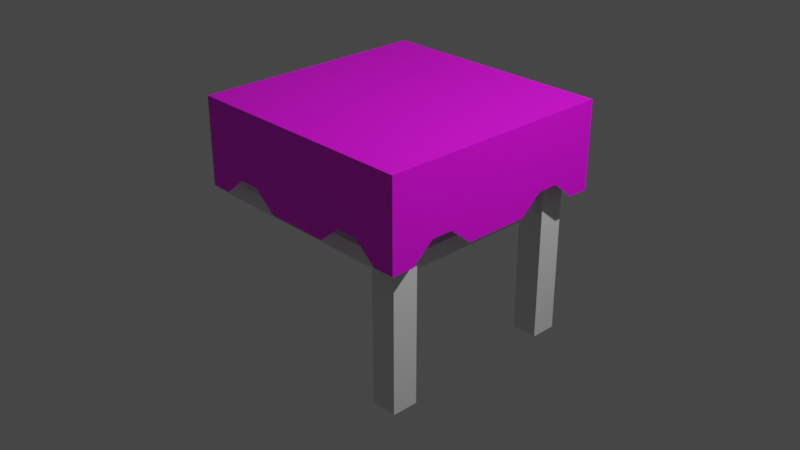 # Source: multidecor_kitchen_modern_wooden_table_1.blend  (saved by Blender 2.90.7; exported with 4.5.12 LTS)
import bpy
from mathutils import Matrix  # noqa: F401  (used for matrix-valued properties, if any)

bpy.ops.wm.read_factory_settings(use_empty=True)
scene = bpy.context.scene
scene.name = 'Scene'

# ---- collections
col_collection = bpy.data.collections.new('Collection'); scene.collection.children.link(col_collection)

# ---- images (referenced by path relative to the original .blend; pixels are not part of the script)
import os
ASSET_DIR = os.environ.get("B2B_ASSET_DIR", "")  # directory of the original .blend (textures are referenced by path, not embedded)
HERE = os.path.dirname(os.path.abspath(__file__))  # packed textures are extracted next to this script under _unpacked/

def load_image(name, relpath, width, height, colorspace="sRGB"):
    """Load a texture the original file referenced (path relative to the .blend, or extracted next to this script)."""
    p = next((c for c in (os.path.join(HERE, relpath), os.path.join(ASSET_DIR, relpath)) if relpath and os.path.exists(c)), "")
    if p:
        img = bpy.data.images.load(p, check_existing=True)
        img.name = name
    else:  # same state as the original file: an image datablock whose file is absent (Cycles renders it pink)
        img = bpy.data.images.new(name, width, height)
        img.source = "FILE"
        img.filepath = "//" + (relpath or name)
    img.colorspace_settings.name = colorspace
    return img
img_multidecor_wool_material_png = load_image('multidecor_wool_material.png', 'multidecor_wool_material.png', 1024, 1024, 'sRGB')

# ---- materials (node trees are filled in below, after node groups)
mat_default_obj = bpy.data.materials.new('Default OBJ')
mat_default_obj.use_transparent_shadow = False
mat_material_001 = bpy.data.materials.new('Material.001')
mat_material_001.use_transparent_shadow = False

# ---- material node trees
mat_default_obj.use_nodes = True; mat_default_obj.node_tree.nodes.clear()
_N = mat_default_obj.node_tree.nodes; _L = mat_default_obj.node_tree.links
n0 = _N.new('ShaderNodeBsdfPrincipled'); n0.name = 'Principled BSDF'; n0.location = (10, 300)
n0.distribution = 'GGX'
n0.subsurface_method = 'BURLEY'
n0.inputs[3].default_value = 1.45
n0.inputs[27].default_value = (0.0, 0.0, 0.0, 1.0)
n0.inputs[28].default_value = 1.0
n1 = _N.new('ShaderNodeOutputMaterial'); n1.name = 'Material Output'; n1.location = (300, 300)
_L.new(n0.outputs[0], n1.inputs[0])
n1.is_active_output = True
mat_material_001.use_nodes = True; mat_material_001.node_tree.nodes.clear()
_N = mat_material_001.node_tree.nodes; _L = mat_material_001.node_tree.links
n0 = _N.new('ShaderNodeBsdfPrincipled'); n0.name = 'Principled BSDF'; n0.location = (10, 300)
n0.distribution = 'GGX'
n0.subsurface_method = 'BURLEY'
n0.inputs[3].default_value = 1.45
n0.inputs[27].default_value = (0.0, 0.0, 0.0, 1.0)
n0.inputs[28].default_value = 1.0
n1 = _N.new('ShaderNodeOutputMaterial'); n1.name = 'Material Output'; n1.location = (300, 300)
n2 = _N.new('ShaderNodeTexImage'); n2.name = 'Image Texture'; n2.location = (-280, 280)
n2.image = img_multidecor_wool_material_png
n2.interpolation = 'Closest'
_L.new(n0.outputs[0], n1.inputs[0])
_L.new(n2.outputs[0], n0.inputs[0])
n1.is_active_output = True

# ---- world
world_world = bpy.data.worlds.new('World'); scene.world = world_world
world_world.use_nodes = True; world_world.node_tree.nodes.clear()
_N = world_world.node_tree.nodes; _L = world_world.node_tree.links
n0 = _N.new('ShaderNodeOutputWorld'); n0.name = 'World Output'; n0.location = (300, 300)
n1 = _N.new('ShaderNodeBackground'); n1.name = 'Background'; n1.location = (10, 300)
n1.inputs[0].default_value = (0.05088, 0.05088, 0.05088, 1.0)
_L.new(n1.outputs[0], n0.inputs[0])
n0.is_active_output = True
world_world.color = (0.05088, 0.05088, 0.05088)
world_world.use_sun_shadow = False
world_world.sun_shadow_jitter_overblur = 0.0

# ---- cameras
cam_camera = bpy.data.cameras.new('Camera')
cam_camera.clip_end = 100.0
cam_camera.ortho_scale = 7.314

# ---- lights
light_light = bpy.data.lights.new('Light', 'POINT')
light_light.transmission_factor = 0.0
light_light.energy = 1000.0
light_light.shadow_soft_size = 0.1
light_light.shadow_maximum_resolution = 0.006
light_light.use_absolute_resolution = True

# ---- meshes
me_cube_001 = bpy.data.meshes.new('Cube.001')
me_cube_001.from_pydata([(-1.258, -1.258, 1.249), (1.258, -1.258, 1.249), (1.258, 1.258, 1.249), (-1.258, 1.258, 1.249), (-1.258, 1.258, 0.9606), (1.258, 1.258, 0.9606), (1.258, -1.258, 0.9606), (-1.258, -1.258, 0.9606), (0.8576, -0.8576, -1.249), (0.8576, -0.8576, 0.9606), (1.143, -0.8576, 0.9606), (1.143, -0.8576, -1.249), (1.143, -1.143, 0.9606), (1.143, -1.143, -1.249), (0.8576, -1.143, 0.9606), (0.8576, -1.143, -1.249), (0.8576, 0.8576, -1.249), (0.8576, 0.8576, 0.9606), (0.8576, 1.143, 0.9606), (0.8576, 1.143, -1.249), (1.143, 1.143, 0.9606), (1.143, 1.143, -1.249), (1.143, 0.8576, 0.9606), (1.143, 0.8576, -1.249), (0.8576, -1.083, 0.1515), (0.8576, -1.083, 0.3172), (-1.558, -1.083, 0.3172), (-1.558, -1.083, 0.1515), (-1.558, -0.9185, 0.1515), (-1.558, -0.9185, 0.3172), (0.8576, -0.9185, 0.3172), (0.8576, -0.9185, 0.1515), (1.083, 0.8576, 0.1515), (1.083, 0.8576, 0.3172), (1.083, -0.8576, 0.3172), (1.083, -0.8576, 0.1515), (0.9185, -0.8576, 0.1515), (0.9185, -0.8576, 0.3172), (0.9185, 0.8576, 0.3172), (0.9185, 0.8576, 0.1515), (-1.558, 1.083, 0.1515), (-1.558, 1.083, 0.3172), (0.8576, 1.083, 0.3172), (0.8576, 1.083, 0.1515), (0.8576, 0.9185, 0.1515), (0.8576, 0.9185, 0.3172), (-1.558, 0.9185, 0.3172), (-1.558, 0.9185, 0.1515), (-1.308, -1.308, 1.299), (1.308, -1.308, 1.299), (1.308, 1.308, 1.299), (-1.308, 1.308, 1.299), (-1.308, 1.308, 0.3494), (1.308, 1.308, 0.3494), (-1.07, -1.308, 1.299), (-0.8322, -1.308, 1.299), (-0.5945, -1.308, 1.299), (-0.3567, -1.308, 1.299), (-0.1189, -1.308, 1.299), (0.1189, -1.308, 1.299), (0.3567, -1.308, 1.299), (0.5945, -1.308, 1.299), (0.8322, -1.308, 1.299), (1.07, -1.308, 1.299), (1.07, 1.308, 1.299), (0.8322, 1.308, 1.299), (0.5945, 1.308, 1.299), (0.3567, 1.308, 1.299), (0.1189, 1.308, 1.299), (-0.1189, 1.308, 1.299), (-0.3567, 1.308, 1.299), (-0.5945, 1.308, 1.299), (-0.8322, 1.308, 1.299), (-1.07, 1.308, 1.299), (1.07, 1.308, 0.3494), (0.8322, 1.308, 0.5494), (0.5945, 1.308, 0.5494), (0.3567, 1.308, 0.3494), (0.1189, 1.308, 0.3494), (-0.1189, 1.308, 0.3494), (-0.3567, 1.308, 0.3494), (-0.5945, 1.308, 0.5494), (-0.8322, 1.308, 0.5494), (-1.07, 1.308, 0.3494), (1.308, 1.07, 1.299), (-1.308, -1.308, 0.3494), (1.308, 0.8322, 1.299), (1.308, -1.308, 0.3494), (1.308, 0.5945, 1.299), (1.308, 0.3567, 1.299), (1.308, 0.1189, 1.299), (1.308, -0.1189, 1.299), (1.308, -0.3567, 1.299), (1.308, -0.5945, 1.299), (1.308, -0.8322, 1.299), (1.308, -1.07, 1.299), (-1.07, -1.308, 0.3494), (-0.8322, -1.308, 0.5494), (-0.5945, -1.308, 0.5494), (-0.3567, -1.308, 0.3494), (-0.1189, -1.308, 0.3494), (0.1189, -1.308, 0.3494), (0.3567, -1.308, 0.3494), (0.5945, -1.308, 0.5494), (0.8322, -1.308, 0.5494), (1.07, -1.308, 0.3494), (1.308, -1.07, 0.3494), (1.308, -0.8322, 0.5494), (1.308, -0.5945, 0.5494), (1.308, -0.3567, 0.3494), (1.308, -0.1189, 0.3494), (1.308, 0.1189, 0.3494), (1.308, 0.3567, 0.3494), (1.308, 0.5945, 0.5494), (1.308, 0.8322, 0.5494), (1.308, 1.07, 0.3494)], [], [(0, 1, 2, 3), (4, 3, 2, 5), (5, 2, 1, 6), (6, 7, 4, 5), (7, 0, 3, 4), (6, 1, 0, 7), (8, 9, 10, 11), (11, 10, 12, 13), (13, 12, 14, 15), (15, 14, 9, 8), (11, 13, 15, 8), (16, 17, 18, 19), (19, 18, 20, 21), (21, 20, 22, 23), (23, 22, 17, 16), (19, 21, 23, 16), (24, 25, 26, 27), (28, 29, 30, 31), (24, 27, 28, 31), (26, 25, 30, 29), (32, 33, 34, 35), (36, 37, 38, 39), (32, 35, 36, 39), (34, 33, 38, 37), (40, 41, 42, 43), (44, 45, 46, 47), (40, 43, 44, 47), (42, 41, 46, 45), (27, 26, 29, 28), (40, 47, 46, 41), (63, 49, 50, 64), (83, 52, 51, 73), (53, 74, 64, 50), (74, 75, 65, 64), (75, 76, 66, 65), (76, 77, 67, 66), (77, 78, 68, 67), (78, 79, 69, 68), (79, 80, 70, 69), (80, 81, 71, 70), (81, 82, 72, 71), (82, 83, 73, 72), (48, 54, 73, 51), (54, 55, 72, 73), (55, 56, 71, 72), (56, 57, 70, 71), (57, 58, 69, 70), (58, 59, 68, 69), (59, 60, 67, 68), (60, 61, 66, 67), (61, 62, 65, 66), (62, 63, 64, 65), (105, 87, 49, 63), (85, 96, 54, 48), (96, 97, 55, 54), (97, 98, 56, 55), (98, 99, 57, 56), (99, 100, 58, 57), (100, 101, 59, 58), (101, 102, 60, 59), (102, 103, 61, 60), (103, 104, 62, 61), (104, 105, 63, 62), (115, 53, 50, 84), (87, 106, 95, 49), (106, 107, 94, 95), (107, 108, 93, 94), (108, 109, 92, 93), (109, 110, 91, 92), (110, 111, 90, 91), (111, 112, 89, 90), (112, 113, 88, 89), (113, 114, 86, 88), (114, 115, 84, 86)])
me_cube_001.polygons.foreach_set('material_index', [0, 0, 0, 0, 0, 0, 0, 0, 0, 0, 0, 0, 0, 0, 0, 0, 0, 0, 0, 0, 0, 0, 0, 0, 0, 0, 0, 0, 0, 0, 1, 1, 1, 1, 1, 1, 1, 1, 1, 1, 1, 1, 1, 1, 1, 1, 1, 1, 1, 1, 1, 1, 1, 1, 1, 1, 1, 1, 1, 1, 1, 1, 1, 1, 1, 1, 1, 1, 1, 1, 1, 1, 1, 1])
_uv = me_cube_001.uv_layers.new(name='UVMap')
_uv.uv.foreach_set('vector', [0.04291, 0.4184, 0.04291, 0.04291, 0.4184, 0.04291, 0.4184, 0.4184, 0.4611, 0.4184, 0.4184, 0.4184, 0.4184, 0.04291, 0.4611, 0.04291, 0.4184, 0.000239, 0.4184, 0.04291, 0.04291, 0.04291, 0.04291, 0.000239, 0.8366, 0.04291, 0.8366, 0.4184, 0.4611, 0.4184, 0.4611, 0.04291, 0.04291, 0.4611, 0.04291, 0.4184, 0.4184, 0.4184, 0.4184, 0.4611, 0.000239, 0.04291, 0.04291, 0.04291, 0.04291, 0.4184, 0.000239, 0.4184, 0.08558, 0.4615, 0.08558, 0.8029, 0.04291, 0.8029, 0.04291, 0.4615, 0.04291, 0.4615, 0.04291, 0.8029, 0.000239, 0.8029, 0.000239, 0.4615, 0.1709, 0.4615, 0.1709, 0.8029, 0.1282, 0.8029, 0.1282, 0.4615, 0.1282, 0.4615, 0.1282, 0.8029, 0.08558, 0.8029, 0.08558, 0.4615, 0.8133, 0.718, 0.8133, 0.7607, 0.7707, 0.7607, 0.7707, 0.718, 0.08558, 0.4615, 0.08558, 0.8029, 0.04291, 0.8029, 0.04291, 0.4615, 0.04291, 0.4615, 0.04291, 0.8029, 0.000239, 0.8029, 0.000239, 0.4615, 0.1709, 0.4615, 0.1709, 0.8029, 0.1282, 0.8029, 0.1282, 0.4615, 0.1282, 0.4615, 0.1282, 0.8029, 0.08558, 0.8029, 0.08558, 0.4615, 0.7275, 0.7607, 0.7275, 0.718, 0.7702, 0.718, 0.7702, 0.7607, 0.7334, 0.7176, 0.7089, 0.7176, 0.7089, 0.357, 0.7334, 0.357, 0.7578, 0.357, 0.7823, 0.357, 0.7823, 0.7176, 0.7578, 0.7176, 0.7334, 0.7176, 0.7334, 0.357, 0.7578, 0.357, 0.7578, 0.7176, 0.7089, 0.357, 0.7089, 0.7176, 0.6844, 0.7176, 0.6844, 0.357, 0.7334, 0.4615, 0.7578, 0.4615, 0.7578, 0.7176, 0.7334, 0.7176, 0.7089, 0.7176, 0.6844, 0.7176, 0.6844, 0.4615, 0.7089, 0.4615, 0.7334, 0.4615, 0.7334, 0.7176, 0.7089, 0.7176, 0.7089, 0.4615, 0.7578, 0.7176, 0.7578, 0.4615, 0.7823, 0.4615, 0.7823, 0.7176, 0.7578, 0.357, 0.7823, 0.357, 0.7823, 0.7176, 0.7578, 0.7176, 0.7334, 0.7176, 0.7089, 0.7176, 0.7089, 0.357, 0.7334, 0.357, 0.7578, 0.357, 0.7578, 0.7176, 0.7334, 0.7176, 0.7334, 0.357, 0.6844, 0.7176, 0.6844, 0.357, 0.7089, 0.357, 0.7089, 0.7176, 0.7334, 0.4018, 0.7089, 0.4018, 0.7823, 0.4018, 0.7578, 0.4018, 0.7578, 0.4018, 0.7334, 0.4018, 0.7089, 0.4018, 0.7823, 0.4018, 0.4998, 0.04559, 0.4998, 0.0001704, 0.0001706, 0.0001709, 0.0001706, 0.04559, 0.0001705, 0.9544, 0.0001704, 0.9998, 0.1816, 0.9998, 0.1816, 0.9544, 0.0001704, 0.5002, 0.0001704, 0.5456, 0.1816, 0.5456, 0.1816, 0.5002, 0.0001704, 0.5456, 0.03838, 0.591, 0.1816, 0.591, 0.1816, 0.5456, 0.03838, 0.591, 0.03838, 0.6364, 0.1816, 0.6364, 0.1816, 0.591, 0.03838, 0.6364, 0.0001705, 0.6819, 0.1816, 0.6819, 0.1816, 0.6364, 0.0001705, 0.6819, 0.0001704, 0.7273, 0.1816, 0.7273, 0.1816, 0.6819, 0.0001704, 0.7273, 0.0001705, 0.7727, 0.1816, 0.7727, 0.1816, 0.7273, 0.0001705, 0.7727, 0.0001704, 0.8181, 0.1816, 0.8181, 0.1816, 0.7727, 0.0001704, 0.8181, 0.03838, 0.8636, 0.1816, 0.8636, 0.1816, 0.8181, 0.03838, 0.8636, 0.03838, 0.909, 0.1816, 0.909, 0.1816, 0.8636, 0.03838, 0.909, 0.0001705, 0.9544, 0.1816, 0.9544, 0.1816, 0.909, 0.4998, 0.4998, 0.4998, 0.4544, 0.0001705, 0.4544, 0.0001704, 0.4998, 0.4998, 0.4544, 0.4998, 0.409, 0.0001705, 0.409, 0.0001705, 0.4544, 0.4998, 0.409, 0.4998, 0.3636, 0.0001706, 0.3636, 0.0001705, 0.409, 0.4998, 0.3636, 0.4998, 0.3181, 0.0001706, 0.3181, 0.0001706, 0.3636, 0.4998, 0.3181, 0.4998, 0.2727, 0.0001707, 0.2727, 0.0001706, 0.3181, 0.4998, 0.2727, 0.4998, 0.2273, 0.0001707, 0.2273, 0.0001707, 0.2727, 0.4998, 0.2273, 0.4998, 0.1819, 0.0001707, 0.1819, 0.0001707, 0.2273, 0.4998, 0.1819, 0.4998, 0.1364, 0.0001707, 0.1364, 0.0001707, 0.1819, 0.4998, 0.1364, 0.4998, 0.09102, 0.0001707, 0.09102, 0.0001707, 0.1364, 0.4998, 0.09102, 0.4998, 0.04559, 0.0001706, 0.04559, 0.0001707, 0.09102, 0.5002, 0.4544, 0.5002, 0.4998, 0.6816, 0.4998, 0.6816, 0.4544, 0.5002, 0.0001705, 0.5002, 0.04559, 0.6816, 0.04559, 0.6816, 0.0001704, 0.5002, 0.04559, 0.5384, 0.09102, 0.6816, 0.09102, 0.6816, 0.04559, 0.5384, 0.09102, 0.5384, 0.1364, 0.6816, 0.1364, 0.6816, 0.09102, 0.5384, 0.1364, 0.5002, 0.1819, 0.6816, 0.1819, 0.6816, 0.1364, 0.5002, 0.1819, 0.5002, 0.2273, 0.6816, 0.2273, 0.6816, 0.1819, 0.5002, 0.2273, 0.5002, 0.2727, 0.6816, 0.2727, 0.6816, 0.2273, 0.5002, 0.2727, 0.5002, 0.3181, 0.6816, 0.3181, 0.6816, 0.2727, 0.5002, 0.3181, 0.5384, 0.3636, 0.6816, 0.3636, 0.6816, 0.3181, 0.5384, 0.3636, 0.5384, 0.409, 0.6816, 0.409, 0.6816, 0.3636, 0.5384, 0.409, 0.5002, 0.4544, 0.6816, 0.4544, 0.6816, 0.409, 0.8635, 0.04559, 0.8635, 0.0001704, 0.682, 0.0001704, 0.682, 0.04559, 0.8635, 0.4998, 0.8635, 0.4544, 0.682, 0.4544, 0.682, 0.4998, 0.8635, 0.4544, 0.8253, 0.409, 0.682, 0.409, 0.682, 0.4544, 0.8253, 0.409, 0.8253, 0.3636, 0.682, 0.3636, 0.682, 0.409, 0.8253, 0.3636, 0.8635, 0.3181, 0.682, 0.3181, 0.682, 0.3636, 0.8635, 0.3181, 0.8635, 0.2727, 0.682, 0.2727, 0.682, 0.3181, 0.8635, 0.2727, 0.8635, 0.2273, 0.682, 0.2273, 0.682, 0.2727, 0.8635, 0.2273, 0.8635, 0.1819, 0.682, 0.1819, 0.682, 0.2273, 0.8635, 0.1819, 0.8253, 0.1364, 0.682, 0.1364, 0.682, 0.1819, 0.8253, 0.1364, 0.8253, 0.09102, 0.682, 0.09102, 0.682, 0.1364, 0.8253, 0.09102, 0.8635, 0.04559, 0.682, 0.04559, 0.682, 0.09102])
me_cube_001.materials.append(mat_default_obj)
me_cube_001.materials.append(mat_material_001)
me_cube_001.use_remesh_fix_poles = True
me_cube_001.use_remesh_preserve_attributes = False
me_cube_001.use_mirror_vertex_groups = False
me_cube_001.update()
me_cube_001.normals_split_custom_set([tuple(v) for v in zip(*[iter([1.405e-08, 0.0, 1.0, 1.405e-08, 0.0, 1.0, 1.405e-08, 0.0, 1.0, 1.405e-08, 0.0, 1.0, -3.317e-07, 1.0, 0.0, -3.317e-07, 1.0, 0.0, -3.317e-07, 1.0, 0.0, -3.317e-07, 1.0, 0.0, 1.0, 2.872e-07, 0.0, 1.0, 2.872e-07, 0.0, 1.0, 2.872e-07, 0.0, 1.0, 2.872e-07, 0.0, -1.365e-08, -4.739e-08, -1.0, -1.365e-08, -4.739e-08, -1.0, -1.365e-08, -4.739e-08, -1.0, -1.365e-08, -4.739e-08, -1.0, -1.0, -2.872e-07, 0.0, -1.0, -2.872e-07, 0.0, -1.0, -2.872e-07, 0.0, -1.0, -2.872e-07, 0.0, 3.317e-07, -1.0, 0.0, 3.317e-07, -1.0, 0.0, 3.317e-07, -1.0, 0.0, 3.317e-07, -1.0, 0.0, -3.128e-07, 1.0, -7.076e-08, -3.128e-07, 1.0, -7.076e-08, -3.128e-07, 1.0, -7.076e-08, -3.128e-07, 1.0, -7.076e-08, 1.0, 3.774e-07, -2.249e-14, 1.0, 3.774e-07, -2.249e-14, 1.0, 3.774e-07, -2.249e-14, 1.0, 3.774e-07, -2.249e-14, 2.085e-07, -1.0, 4.717e-08, 2.085e-07, -1.0, 4.717e-08, 2.085e-07, -1.0, 4.717e-08, 2.085e-07, -1.0, 4.717e-08, -1.0, -3.585e-06, 3.599e-13, -1.0, -3.585e-06, 3.599e-13, -1.0, -3.585e-06, 3.599e-13, -1.0, -3.585e-06, 3.599e-13, 0.0, 0.0, -1.0, 0.0, 0.0, -1.0, 0.0, 0.0, -1.0, 0.0, 0.0, -1.0, -1.0, -3.774e-07, 0.0, -1.0, -3.774e-07, 0.0, -1.0, -3.774e-07, 0.0, -1.0, -3.774e-07, 0.0, -2.085e-07, 1.0, -4.717e-08, -2.085e-07, 1.0, -4.717e-08, -2.085e-07, 1.0, -4.717e-08, -2.085e-07, 1.0, -4.717e-08, 1.0, 3.774e-07, -2.249e-14, 1.0, 3.774e-07, -2.249e-14, 1.0, 3.774e-07, -2.249e-14, 1.0, 3.774e-07, -2.249e-14, 3.128e-07, -1.0, 2.359e-08, 3.128e-07, -1.0, 2.359e-08, 3.128e-07, -1.0, 2.359e-08, 3.128e-07, -1.0, 2.359e-08, -1.819e-07, 0.0, -1.0, -1.819e-07, 0.0, -1.0, -1.819e-07, 0.0, -1.0, -1.819e-07, 0.0, -1.0, 2.961e-07, -1.0, 0.0, 2.961e-07, -1.0, 0.0, 2.961e-07, -1.0, 0.0, 2.961e-07, -1.0, 0.0, -3.208e-07, 1.0, 0.0, -3.208e-07, 1.0, 0.0, -3.208e-07, 1.0, 0.0, -3.208e-07, 1.0, 0.0, -8.551e-11, 0.0, -1.0, -8.551e-11, 0.0, -1.0, -8.551e-11, 0.0, -1.0, -8.551e-11, 0.0, -1.0, -1.968e-10, 1.816e-07, 1.0, -1.968e-10, 1.816e-07, 1.0, -1.968e-10, 1.816e-07, 1.0, -1.968e-10, 1.816e-07, 1.0, 1.0, 2.621e-07, 0.0, 1.0, 2.621e-07, 0.0, 1.0, 2.621e-07, 0.0, 1.0, 2.621e-07, 0.0, -1.0, -9.436e-07, 0.0, -1.0, -9.436e-07, 0.0, -1.0, -9.436e-07, 0.0, -1.0, -9.436e-07, 0.0, 0.0, -5.213e-08, -1.0, 0.0, -5.213e-08, -1.0, 0.0, -5.213e-08, -1.0, 0.0, -5.213e-08, -1.0, 0.0, 3.475e-08, 1.0, 0.0, 3.475e-08, 1.0, 0.0, 3.475e-08, 1.0, 0.0, 3.475e-08, 1.0, -2.961e-07, 1.0, 0.0, -2.961e-07, 1.0, 0.0, -2.961e-07, 1.0, 0.0, -2.961e-07, 1.0, 0.0, 7.403e-07, -1.0, 0.0, 7.403e-07, -1.0, 0.0, 7.403e-07, -1.0, 0.0, 7.403e-07, -1.0, 0.0, 2.005e-09, 0.0, -1.0, 2.005e-09, 0.0, -1.0, 2.005e-09, 0.0, -1.0, 2.005e-09, 0.0, -1.0, -2.438e-09, 1.817e-07, 1.0, -2.438e-09, 1.817e-07, 1.0, -2.438e-09, 1.817e-07, 1.0, -2.438e-09, 1.817e-07, 1.0, -1.0, 0.0, 0.0, -1.0, 0.0, 0.0, -1.0, 0.0, 0.0, -1.0, 0.0, 0.0, -1.0, 4.847e-07, 0.0, -1.0, 4.847e-07, 0.0, -1.0, 4.847e-07, 0.0, -1.0, 4.847e-07, 0.0, -1.343e-07, 0.0, 1.0, -1.343e-07, 0.0, 1.0, -1.343e-07, 0.0, 1.0, -1.343e-07, 0.0, 1.0, -2.507e-07, 1.0, 0.0, -2.507e-07, 1.0, 0.0, -2.507e-07, 1.0, 0.0, -2.507e-07, 1.0, 0.0, -5.013e-07, 1.0, 0.0, -5.013e-07, 1.0, 0.0, -5.013e-07, 1.0, 0.0, -5.013e-07, 1.0, 0.0, -2.802e-07, 1.0, 0.0, -2.802e-07, 1.0, 0.0, -2.802e-07, 1.0, 0.0, -2.802e-07, 1.0, 0.0, -2.507e-07, 1.0, -1.671e-07, -2.507e-07, 1.0, -1.671e-07, -2.507e-07, 1.0, -1.671e-07, -2.507e-07, 1.0, -1.671e-07, -5.013e-07, 1.0, 0.0, -5.013e-07, 1.0, 0.0, -5.013e-07, 1.0, 0.0, -5.013e-07, 1.0, 0.0, -2.507e-07, 1.0, 0.0, -2.507e-07, 1.0, 0.0, -2.507e-07, 1.0, 0.0, -2.507e-07, 1.0, 0.0, -2.507e-07, 1.0, 0.0, -2.507e-07, 1.0, 0.0, -2.507e-07, 1.0, 0.0, -2.507e-07, 1.0, 0.0, -2.507e-07, 1.0, -1.319e-07, -2.507e-07, 1.0, -1.319e-07, -2.507e-07, 1.0, -1.319e-07, -2.507e-07, 1.0, -1.319e-07, -2.802e-07, 1.0, 0.0, -2.802e-07, 1.0, 0.0, -2.802e-07, 1.0, 0.0, -2.802e-07, 1.0, 0.0, -5.013e-07, 1.0, 0.0, -5.013e-07, 1.0, 0.0, -5.013e-07, 1.0, 0.0, -5.013e-07, 1.0, 0.0, -2.212e-07, 1.0, -1.475e-07, -2.212e-07, 1.0, -1.475e-07, -2.212e-07, 1.0, -1.475e-07, -2.212e-07, 1.0, -1.475e-07, -1.343e-07, 0.0, 1.0, -1.343e-07, 0.0, 1.0, -1.343e-07, 0.0, 1.0, -1.343e-07, 0.0, 1.0, 0.0, 0.0, 1.0, 0.0, 0.0, 1.0, 0.0, 0.0, 1.0, 0.0, 0.0, 1.0, -1.343e-07, 0.0, 1.0, -1.343e-07, 0.0, 1.0, -1.343e-07, 0.0, 1.0, -1.343e-07, 0.0, 1.0, -1.343e-07, 0.0, 1.0, -1.343e-07, 0.0, 1.0, -1.343e-07, 0.0, 1.0, -1.343e-07, 0.0, 1.0, 0.0, 0.0, 1.0, 0.0, 0.0, 1.0, 0.0, 0.0, 1.0, 0.0, 0.0, 1.0, -1.343e-07, 0.0, 1.0, -1.343e-07, 0.0, 1.0, -1.343e-07, 0.0, 1.0, -1.343e-07, 0.0, 1.0, 0.0, 0.0, 1.0, 0.0, 0.0, 1.0, 0.0, 0.0, 1.0, 0.0, 0.0, 1.0, -1.343e-07, 0.0, 1.0, -1.343e-07, 0.0, 1.0, -1.343e-07, 0.0, 1.0, -1.343e-07, 0.0, 1.0, -1.343e-07, 0.0, 1.0, -1.343e-07, 0.0, 1.0, -1.343e-07, 0.0, 1.0, -1.343e-07, 0.0, 1.0, 0.0, 0.0, 1.0, 0.0, 0.0, 1.0, 0.0, 0.0, 1.0, 0.0, 0.0, 1.0, 5.013e-07, -1.0, 0.0, 5.013e-07, -1.0, 0.0, 5.013e-07, -1.0, 0.0, 5.013e-07, -1.0, 0.0, -6.291e-14, -1.0, 0.0, -6.291e-14, -1.0, 0.0, -6.291e-14, -1.0, 0.0, -6.291e-14, -1.0, 0.0, 1.622e-07, -1.0, 1.475e-07, 1.622e-07, -1.0, 1.475e-07, 1.622e-07, -1.0, 1.475e-07, 1.622e-07, -1.0, 1.475e-07, 5.013e-07, -1.0, 3.342e-07, 5.013e-07, -1.0, 3.342e-07, 5.013e-07, -1.0, 3.342e-07, 5.013e-07, -1.0, 3.342e-07, 5.603e-07, -1.0, 0.0, 5.603e-07, -1.0, 0.0, 5.603e-07, -1.0, 0.0, 5.603e-07, -1.0, 0.0, 2.507e-07, -1.0, 1.319e-07, 2.507e-07, -1.0, 1.319e-07, 2.507e-07, -1.0, 1.319e-07, 2.507e-07, -1.0, 1.319e-07, 2.507e-07, -1.0, 1.319e-07, 2.507e-07, -1.0, 1.319e-07, 2.507e-07, -1.0, 1.319e-07, 2.507e-07, -1.0, 1.319e-07, 2.507e-07, -1.0, -1.319e-07, 2.507e-07, -1.0, -1.319e-07, 2.507e-07, -1.0, -1.319e-07, 2.507e-07, -1.0, -1.319e-07, 5.013e-07, -1.0, 1.475e-07, 5.013e-07, -1.0, 1.475e-07, 5.013e-07, -1.0, 1.475e-07, 5.013e-07, -1.0, 1.475e-07, 2.507e-07, -1.0, 1.671e-07, 2.507e-07, -1.0, 1.671e-07, 2.507e-07, -1.0, 1.671e-07, 2.507e-07, -1.0, 1.671e-07, 2.802e-07, -1.0, 0.0, 2.802e-07, -1.0, 0.0, 2.802e-07, -1.0, 0.0, 2.802e-07, -1.0, 0.0, 1.0, 1.624e-07, 0.0, 1.0, 1.624e-07, 0.0, 1.0, 1.624e-07, 0.0, 1.0, 1.624e-07, 0.0, 1.0, -1.624e-07, 0.0, 1.0, -1.624e-07, 0.0, 1.0, -1.624e-07, 0.0, 1.0, -1.624e-07, 0.0, 1.0, 5.898e-07, 7.012e-08, 1.0, 5.898e-07, 7.012e-08, 1.0, 5.898e-07, 7.012e-08, 1.0, 5.898e-07, 7.012e-08, 1.0, 0.0, 7.947e-08, 1.0, 0.0, 7.947e-08, 1.0, 0.0, 7.947e-08, 1.0, 0.0, 7.947e-08, 1.0, 5.898e-07, 1.758e-13, 1.0, 5.898e-07, 1.758e-13, 1.0, 5.898e-07, 1.758e-13, 1.0, 5.898e-07, 1.758e-13, 1.0, 5.277e-07, 4.718e-14, 1.0, 5.277e-07, 4.718e-14, 1.0, 5.277e-07, 4.718e-14, 1.0, 5.277e-07, 4.718e-14, 1.0, 5.277e-07, 6.274e-08, 1.0, 5.277e-07, 6.274e-08, 1.0, 5.277e-07, 6.274e-08, 1.0, 5.277e-07, 6.274e-08, 1.0, 0.0, 1.255e-07, 1.0, 0.0, 1.255e-07, 1.0, 0.0, 1.255e-07, 1.0, 0.0, 1.255e-07, 1.0, 1.18e-06, 1.402e-07, 1.0, 1.18e-06, 1.402e-07, 1.0, 1.18e-06, 1.402e-07, 1.0, 1.18e-06, 1.402e-07, 1.0, 0.0, 7.947e-08, 1.0, 0.0, 7.947e-08, 1.0, 0.0, 7.947e-08, 1.0, 0.0, 7.947e-08, 1.0, 5.898e-07, 7.031e-14, 1.0, 5.898e-07, 7.031e-14, 1.0, 5.898e-07, 7.031e-14, 1.0, 5.898e-07, 7.031e-14])] * 3)])

# ---- objects
ob_light = bpy.data.objects.new('Light', light_light)
ob_camera = bpy.data.objects.new('Camera', cam_camera)
ob_cube_001 = bpy.data.objects.new('Cube.001', me_cube_001)

# ---- transforms, parenting, visibility, modifiers, constraints
ob_light.location = (4.076, 1.005, 5.904)
ob_light.rotation_euler = (0.6503, 0.05522, 1.866)
ob_light.lock_rotations_4d = False
ob_light.empty_display_type = 'ARROWS'
ob_light.color = (0.0, 0.0, 0.0, 0.0)
ob_light.lineart.crease_threshold = 0.0
ob_camera.location = (7.359, -6.926, 4.958)
ob_camera.rotation_euler = (1.109, 0.0, 0.8149)
ob_camera.lock_rotations_4d = False
ob_camera.empty_display_type = 'ARROWS'
ob_camera.color = (0.0, 0.0, 0.0, 0.0)
ob_camera.display_type = 'WIRE'
ob_camera.lineart.crease_threshold = 0.0
ob_cube_001.location = (0.0, 0.0, 0.0)
ob_cube_001.lineart.crease_threshold = 0.0

# ---- collection membership
col_collection.objects.link(ob_light)
col_collection.objects.link(ob_camera)
col_collection.objects.link(ob_cube_001)

# ---- scene / render settings (as saved in the file)
scene.camera = ob_camera
scene.frame_start = 1; scene.frame_end = 250; scene.frame_set(1)
scene.render.engine = 'BLENDER_EEVEE_NEXT'
scene.cycles.use_denoising = False
scene.cycles.samples = 128
scene.cycles.sampling_pattern = 'TABULATED_SOBOL'
scene.cycles.use_adaptive_sampling = False
scene.cycles.use_light_tree = False
scene.view_settings.view_transform = 'Filmic'
bpy.context.view_layer.update()
